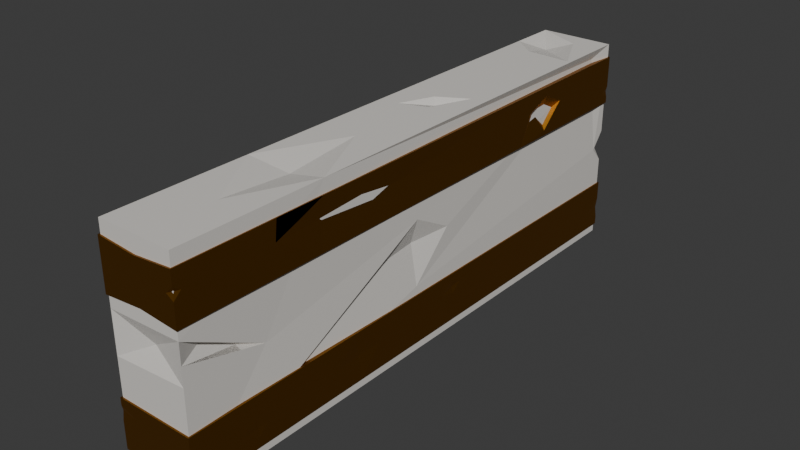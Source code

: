 # Source: Fence.blend  (saved by Blender 5.0.119; exported with 4.5.12 LTS)
import bpy
from mathutils import Matrix  # noqa: F401  (used for matrix-valued properties, if any)

bpy.ops.wm.read_factory_settings(use_empty=True)
scene = bpy.context.scene
scene.name = 'Scene'

# ---- materials (node trees are filled in below, after node groups)
mat_fence = bpy.data.materials.new('Fence')
mat_goldornament = bpy.data.materials.new('GoldOrnament')
mat_goldornament_002 = bpy.data.materials.new('GoldOrnament.002')

# ---- material node trees
mat_fence.use_nodes = True; mat_fence.node_tree.nodes.clear()
_N = mat_fence.node_tree.nodes; _L = mat_fence.node_tree.links
n0 = _N.new('ShaderNodeBsdfPrincipled'); n0.name = 'Principled BSDF'; n0.location = (-200, 100)
n0.inputs[0].default_value = (0.7231, 0.6939, 0.6514, 1.0)
n1 = _N.new('ShaderNodeOutputMaterial'); n1.name = 'Material Output'; n1.location = (200, 100)
_L.new(n0.outputs[0], n1.inputs[0])
n1.is_active_output = True
mat_goldornament.use_nodes = True; mat_goldornament.node_tree.nodes.clear()
_N = mat_goldornament.node_tree.nodes; _L = mat_goldornament.node_tree.links
n0 = _N.new('ShaderNodeBsdfPrincipled'); n0.name = 'Principled BSDF'; n0.location = (-200, 100)
n0.inputs[0].default_value = (0.3325, 0.1441, 0.01681, 1.0)
n0.inputs[1].default_value = 1.0
n1 = _N.new('ShaderNodeOutputMaterial'); n1.name = 'Material Output'; n1.location = (200, 100)
_L.new(n0.outputs[0], n1.inputs[0])
n1.is_active_output = True
mat_goldornament_002.use_nodes = True; mat_goldornament_002.node_tree.nodes.clear()
_N = mat_goldornament_002.node_tree.nodes; _L = mat_goldornament_002.node_tree.links
n0 = _N.new('ShaderNodeBsdfPrincipled'); n0.name = 'Principled BSDF'; n0.location = (-200, 100)
n0.inputs[0].default_value = (0.3325, 0.1441, 0.01681, 1.0)
n0.inputs[1].default_value = 1.0
n1 = _N.new('ShaderNodeOutputMaterial'); n1.name = 'Material Output'; n1.location = (200, 100)
_L.new(n0.outputs[0], n1.inputs[0])
n1.is_active_output = True

# ---- world
world_world = bpy.data.worlds.new('World'); scene.world = world_world
world_world.use_nodes = True; world_world.node_tree.nodes.clear()
_N = world_world.node_tree.nodes; _L = world_world.node_tree.links
n0 = _N.new('ShaderNodeOutputWorld'); n0.name = 'World Output'; n0.location = (200, 100)
n1 = _N.new('ShaderNodeBackground'); n1.name = 'Background'; n1.location = (-200, 100)
n1.inputs[0].default_value = (0.05088, 0.05088, 0.05088, 1.0)
_L.new(n1.outputs[0], n0.inputs[0])
n0.is_active_output = True
world_world.color = (0.05088, 0.05088, 0.05088)
world_world.sun_shadow_jitter_overblur = 0.0

# ---- meshes
me_cube_001 = bpy.data.meshes.new('Cube.001')
me_cube_001.from_pydata([(-0.4607, -2.866, -1.481), (-0.4607, -2.866, 0.5193), (-0.4607, 2.512, -1.481), (-0.4607, 2.512, 0.5193), (0.2581, -2.866, -1.481), (0.2581, -2.866, 0.5193), (0.2581, 2.512, -1.481), (0.2581, 2.512, 0.5193), (0.2581, -0.3934, -0.8519), (0.218, -0.8119, -0.4829), (0.2581, -0.3865, -0.23), (0.2581, 0.008541, -0.4449), (0.1913, -0.3902, -0.4646), (0.2581, 2.512, -0.3701), (0.1986, 2.474, -0.5211), (0.2581, 2.512, -0.6754), (-0.01488, 2.512, -0.5066), (0.2581, 2.383, -0.5344), (0.2197, 2.266, 0.4246), (0.2581, 2.512, 0.4118), (0.2581, 2.279, 0.5193), (0.1281, 2.512, 0.5193), (0.09106, 2.512, 0.403), (-0.01256, 2.309, 0.5193), (0.2581, -2.866, -0.1632), (0.2581, -2.866, -0.5323), (-0.4607, -2.866, -0.5799), (-0.4607, -2.866, -0.1874), (0.243, -2.092, -0.5639), (-0.09024, -2.793, -0.3651), (0.2581, -2.866, -0.3588), (0.1681, -2.622, -0.3085), (0.2478, -2.335, -0.4994), (0.189, -2.335, -0.4781), (0.2581, -1.452, 0.5193), (-0.4607, -1.514, 0.5193), (-0.4607, -1.498, 0.5193), (-0.05125, -2.18, 0.5193), (-0.4529, -1.498, 0.5193), (-0.08617, -0.7313, 0.5193), (-0.06829, -1.473, 0.4604), (-0.03275, 0.109, 0.5193), (-0.1563, -0.03196, 0.5193), (-0.2831, 0.01802, 0.5193), (-0.3309, 0.2281, 0.5193), (-0.1505, 0.3317, 0.5193), (0.1212, 0.4877, 0.5193), (-0.08185, 0.2546, 0.4762), (0.2236, 1.828, 0.5193), (-0.4607, 2.047, 0.5193), (-0.2133, 1.849, 0.5193), (-0.2354, 2.179, 0.446), (0.07722, 2.126, 0.5193), (-0.04034, 2.03, 0.4751), (-0.4607, 2.512, -0.4451), (-0.4607, 1.728, -0.226), (-0.4607, 0.9957, -0.4208), (-0.4607, 1.697, -0.8839), (-0.3939, 1.715, -0.4323), (-0.4607, 2.512, -0.7437), (-0.4261, 2.487, -0.8086), (-0.4607, 2.512, -0.8908), (-0.3237, 2.512, -0.8184), (-0.4607, 2.417, -0.7942), (-0.4607, -0.8047, -0.495), (-0.4204, -1.309, -0.5157), (-0.4607, -1.935, -0.5416), (-0.4607, -1.306, -0.4379), (-0.4607, -1.314, -0.5733)], [], [(0, 26, 66, 68, 64, 56, 57, 54, 59, 63, 61, 2), (2, 61, 62, 59, 54, 3, 21, 22, 19, 13, 16, 15, 6), (6, 15, 17, 13, 19, 18, 11, 8, 9, 4), (4, 25, 26, 0), (2, 6, 4, 0), (7, 21, 23, 20), (4, 9, 10, 11, 18, 20, 34, 5, 24, 31, 28, 25), (10, 9, 12), (12, 9, 8), (12, 8, 11), (12, 11, 10), (15, 16, 14), (14, 16, 13), (13, 17, 14), (14, 17, 15), (19, 22, 21, 7), (18, 19, 7), (20, 18, 7), (20, 48, 46, 41, 42, 43, 44, 36, 39, 34), (25, 28, 32, 33, 30), (26, 25, 29), (29, 25, 30, 24), (24, 5, 1, 27), (27, 26, 29), (27, 29, 24), (33, 32, 30), (30, 31, 24), (31, 30, 32, 28, 33), (33, 28, 31), (49, 51, 3), (34, 37, 35, 1, 5), (35, 37, 40, 38), (38, 40, 39), (38, 39, 36), (38, 36, 35), (40, 37, 34), (40, 34, 39), (36, 44, 45, 46, 48, 50, 49), (45, 44, 43, 47), (47, 43, 41), (47, 41, 46), (47, 46, 45), (43, 42, 41), (23, 21, 3), (23, 51, 53, 52), (52, 53, 48), (52, 48, 20, 23), (53, 51, 50), (53, 50, 48), (51, 49, 50), (51, 23, 3), (54, 57, 58), (58, 57, 56), (58, 56, 55), (55, 56, 64, 67, 66, 26, 27, 1, 35, 36, 49, 3, 54), (55, 54, 58), (59, 62, 60), (60, 62, 61), (61, 63, 60), (60, 63, 59), (66, 67, 65), (65, 67, 64), (64, 68, 65), (65, 68, 66)])
_uv = me_cube_001.uv_layers.new(name='UVMap')
_uv.uv.foreach_set('vector', [0.375, 0.0, 0.4876, 0.0, 0.4924, 0.04326, 0.4701, 0.07215, 0.4982, 0.09581, 0.5075, 0.1795, 0.4694, 0.2121, 0.5044, 0.25, 0.4671, 0.25, 0.4608, 0.2456, 0.4487, 0.25, 0.375, 0.25, 0.375, 0.25, 0.4487, 0.25, 0.4578, 0.2976, 0.4671, 0.25, 0.5044, 0.25, 0.625, 0.25, 0.625, 0.4548, 0.6105, 0.4419, 0.6116, 0.5, 0.5138, 0.5, 0.4968, 0.4051, 0.4757, 0.5, 0.375, 0.5, 0.375, 0.5, 0.4757, 0.5, 0.4933, 0.506, 0.5138, 0.5, 0.6116, 0.5, 0.6132, 0.5114, 0.5045, 0.6164, 0.4772, 0.6351, 0.4997, 0.6521, 0.375, 0.75, 0.375, 0.75, 0.4936, 0.75, 0.4876, 1.0, 0.375, 1.0, 0.125, 0.5, 0.375, 0.5, 0.375, 0.75, 0.125, 0.75, 0.625, 0.5, 0.6702, 0.5, 0.7191, 0.5094, 0.625, 0.5108, 0.375, 0.75, 0.4997, 0.6521, 0.5313, 0.6348, 0.5045, 0.6164, 0.6132, 0.5114, 0.625, 0.5108, 0.625, 0.6843, 0.625, 0.75, 0.5397, 0.75, 0.5215, 0.7367, 0.4896, 0.7134, 0.4936, 0.75, 0.5313, 0.6348, 0.4997, 0.6521, 0.502, 0.6349, 0.502, 0.6349, 0.4997, 0.6521, 0.4772, 0.6351, 0.502, 0.6349, 0.4772, 0.6351, 0.5045, 0.6164, 0.502, 0.6349, 0.5045, 0.6164, 0.5313, 0.6348, 0.4757, 0.5, 0.4968, 0.4051, 0.4949, 0.5, 0.4949, 0.5, 0.4968, 0.4051, 0.5138, 0.5, 0.5138, 0.5, 0.4933, 0.506, 0.4949, 0.5, 0.4949, 0.5, 0.4933, 0.506, 0.4757, 0.5, 0.6116, 0.5, 0.6105, 0.4419, 0.625, 0.4548, 0.625, 0.5, 0.6132, 0.5114, 0.6116, 0.5, 0.625, 0.5, 0.625, 0.5108, 0.6132, 0.5114, 0.625, 0.5, 0.625, 0.5108, 0.637, 0.5318, 0.6726, 0.5941, 0.7262, 0.6075, 0.7691, 0.6183, 0.7956, 0.613, 0.8298, 0.6062, 0.875, 0.6864, 0.7447, 0.6508, 0.625, 0.6843, 0.4936, 0.75, 0.4896, 0.7134, 0.4977, 0.7249, 0.4977, 0.7249, 0.5152, 0.75, 0.4876, 1.0, 0.4936, 0.75, 0.5144, 0.8712, 0.5144, 0.8712, 0.4936, 0.75, 0.5152, 0.75, 0.5397, 0.75, 0.5397, 0.75, 0.625, 0.75, 0.625, 1.0, 0.5367, 1.0, 0.5367, 1.0, 0.4876, 1.0, 0.5144, 0.8712, 0.5367, 1.0, 0.5144, 0.8712, 0.5397, 0.75, 0.4977, 0.7249, 0.4977, 0.7249, 0.5152, 0.75, 0.5152, 0.75, 0.5215, 0.7367, 0.5397, 0.75, 0.5215, 0.7367, 0.5152, 0.75, 0.4977, 0.7249, 0.4896, 0.7134, 0.4977, 0.7249, 0.4977, 0.7249, 0.4896, 0.7134, 0.5215, 0.7367, 0.875, 0.5216, 0.7967, 0.5155, 0.875, 0.5, 0.625, 0.6843, 0.7326, 0.7181, 0.875, 0.6872, 0.875, 0.75, 0.625, 0.75, 0.875, 0.6872, 0.7326, 0.7181, 0.7385, 0.6853, 0.8723, 0.6864, 0.8723, 0.6864, 0.7385, 0.6853, 0.7447, 0.6508, 0.8723, 0.6864, 0.7447, 0.6508, 0.875, 0.6864, 0.8723, 0.6864, 0.875, 0.6864, 0.875, 0.6872, 0.7385, 0.6853, 0.7326, 0.7181, 0.625, 0.6843, 0.7385, 0.6853, 0.625, 0.6843, 0.7447, 0.6508, 0.875, 0.6864, 0.8298, 0.6062, 0.7671, 0.6014, 0.6726, 0.5941, 0.637, 0.5318, 0.7645, 0.5264, 0.875, 0.5216, 0.7671, 0.6014, 0.8298, 0.6062, 0.7956, 0.613, 0.7432, 0.605, 0.7432, 0.605, 0.7956, 0.613, 0.7262, 0.6075, 0.7432, 0.605, 0.7262, 0.6075, 0.6726, 0.5941, 0.7432, 0.605, 0.6726, 0.5941, 0.7671, 0.6014, 0.7956, 0.613, 0.7691, 0.6183, 0.7262, 0.6075, 0.7191, 0.5094, 0.6702, 0.5, 0.875, 0.5, 0.7191, 0.5094, 0.7967, 0.5155, 0.7288, 0.5224, 0.6879, 0.518, 0.6879, 0.518, 0.7288, 0.5224, 0.637, 0.5318, 0.6879, 0.518, 0.637, 0.5318, 0.625, 0.5108, 0.7191, 0.5094, 0.7288, 0.5224, 0.7967, 0.5155, 0.7645, 0.5264, 0.7288, 0.5224, 0.7645, 0.5264, 0.637, 0.5318, 0.7967, 0.5155, 0.875, 0.5216, 0.7645, 0.5264, 0.7967, 0.5155, 0.7191, 0.5094, 0.875, 0.5, 0.5044, 0.25, 0.4694, 0.2121, 0.506, 0.2129, 0.506, 0.2129, 0.4694, 0.2121, 0.5075, 0.1795, 0.506, 0.2129, 0.5075, 0.1795, 0.5318, 0.2135, 0.5318, 0.2135, 0.5075, 0.1795, 0.4982, 0.09581, 0.529, 0.07249, 0.4924, 0.04326, 0.4876, 0.0, 0.5367, 0.0, 0.625, 0.0, 0.625, 0.06283, 0.625, 0.06356, 0.625, 0.2284, 0.625, 0.25, 0.5044, 0.25, 0.5318, 0.2135, 0.5044, 0.25, 0.506, 0.2129, 0.4671, 0.25, 0.4578, 0.2976, 0.459, 0.25, 0.459, 0.25, 0.4578, 0.2976, 0.4487, 0.25, 0.4487, 0.25, 0.4608, 0.2456, 0.459, 0.25, 0.459, 0.25, 0.4608, 0.2456, 0.4671, 0.25, 0.4924, 0.04326, 0.529, 0.07249, 0.4956, 0.07238, 0.4956, 0.07238, 0.529, 0.07249, 0.4982, 0.09581, 0.4982, 0.09581, 0.4701, 0.07215, 0.4956, 0.07238, 0.4956, 0.07238, 0.4701, 0.07215, 0.4924, 0.04326])
me_cube_001.materials.append(mat_fence)
me_cube_001.use_mirror_x = True
me_cube_001.use_mirror_y = True
me_cube_001.use_mirror_z = True
me_cube_001.update()
me_cube_002 = bpy.data.meshes.new('Cube.002')
me_cube_002.from_pydata([(-0.3717, -2.704, -0.2334), (-0.3717, -2.704, 0.2323), (-0.3717, 2.704, -0.2311), (-0.3717, 2.704, 0.2346), (0.3717, -2.704, -0.2334), (0.3717, -2.704, 0.2323), (0.3717, 2.704, -0.2334), (0.3717, 2.704, 0.2323), (0.3717, -0.9248, -0.2334), (0.3717, -0.984, 0.2323), (0.3717, -1.203, -0.003426), (0.3717, -0.7033, 0.0108), (0.3604, -0.955, 0.003638), (0.3717, 2.704, 0.05228), (0.3635, 2.694, -0.04818), (0.3717, 2.704, -0.1516), (-0.09831, 2.704, -0.04801), (0.3717, 2.533, -0.07161), (0.3717, 0.1309, 0.06837), (0.3717, 0.248, 0.1637), (0.3717, 0.3708, 0.1152), (0.3717, 0.276, 0.03234), (0.3607, 0.2628, 0.09413), (0.3717, -2.704, -0.05933), (0.3586, -2.697, -0.09264), (0.3717, -2.704, -0.1388), (0.3717, -2.643, -0.0847), (0.2611, -2.704, -0.09754), (0.3717, -1.876, -0.2334), (0.3717, -2.217, -0.0587), (0.3717, -2.046, 0.06876), (0.3717, -1.975, -0.0575), (0.3717, -2.062, -0.138), (0.3671, -2.056, -0.0579), (-0.3717, -2.704, 0.02509), (-0.3696, -2.694, 0.1153), (-0.3717, -2.704, 0.1615), (-0.3717, -2.601, 0.07266), (-0.2136, -2.704, 0.1058), (-0.3717, -0.8288, -0.2326), (-0.3717, -0.9011, 0.2331), (-0.3717, -0.4612, 0.002609), (-0.3717, -1.37, -0.02473), (-0.3599, -0.8634, -0.009491), (-0.3717, 1.684, 0.194), (-0.3717, 1.936, 0.04713), (-0.3618, 1.687, 0.06885), (-0.3717, 1.408, 0.04057)], [], [(0, 34, 37, 36, 1, 40, 42, 39), (2, 3, 7, 13, 16, 15, 6), (6, 15, 17, 13, 20, 21, 18, 11, 8), (4, 25, 27, 23, 5, 1, 36, 38, 34, 0), (2, 6, 8, 28, 4, 0, 39), (7, 3, 44, 40, 1, 5, 9), (8, 11, 12), (12, 11, 9), (12, 9, 10), (10, 28, 8), (10, 8, 12), (15, 16, 14), (14, 16, 13), (13, 17, 14), (14, 17, 15), (11, 18, 19, 20, 13, 7, 9), (19, 18, 22), (22, 18, 21), (22, 21, 20), (22, 20, 19), (25, 26, 24), (24, 26, 23), (23, 27, 24), (24, 27, 25), (28, 10, 9, 5, 23, 29, 30, 31), (31, 30, 33), (33, 30, 29), (33, 29, 32), (32, 29, 23, 26, 25, 4, 28), (32, 28, 31, 33), (36, 37, 35), (35, 37, 34), (34, 38, 35), (35, 38, 36), (39, 42, 43), (43, 42, 40), (43, 40, 41), (41, 47, 46, 45, 3, 2, 39), (41, 39, 43), (3, 45, 44), (44, 45, 46), (44, 46, 47), (44, 47, 41, 40)])
_uv = me_cube_002.uv_layers.new(name='UVMap')
_uv.uv.foreach_set('vector', [0.375, 0.0, 0.5138, 0.0, 0.5393, 0.004798, 0.587, 0.0, 0.625, 0.0, 0.625, 0.08335, 0.4867, 0.06168, 0.375, 0.08669, 0.375, 0.25, 0.625, 0.25, 0.625, 0.5, 0.5284, 0.5, 0.4738, 0.3419, 0.419, 0.5, 0.375, 0.5, 0.375, 0.5, 0.419, 0.5, 0.4619, 0.5079, 0.5284, 0.5, 0.5621, 0.6079, 0.5177, 0.6122, 0.537, 0.619, 0.5061, 0.6575, 0.375, 0.6677, 0.375, 0.75, 0.4258, 0.75, 0.448, 0.7872, 0.4685, 0.75, 0.625, 0.75, 0.625, 1.0, 0.587, 1.0, 0.5571, 0.9468, 0.5138, 1.0, 0.375, 1.0, 0.125, 0.5, 0.375, 0.5, 0.375, 0.6677, 0.375, 0.7117, 0.375, 0.75, 0.125, 0.75, 0.125, 0.6633, 0.625, 0.5, 0.875, 0.5, 0.875, 0.5472, 0.875, 0.6667, 0.875, 0.75, 0.625, 0.75, 0.625, 0.6705, 0.375, 0.6677, 0.5061, 0.6575, 0.5023, 0.6691, 0.5023, 0.6691, 0.5061, 0.6575, 0.625, 0.6705, 0.5023, 0.6691, 0.625, 0.6705, 0.4985, 0.6806, 0.4985, 0.6806, 0.375, 0.7117, 0.375, 0.6677, 0.4985, 0.6806, 0.375, 0.6677, 0.5023, 0.6691, 0.419, 0.5, 0.4738, 0.3419, 0.4744, 0.5, 0.4744, 0.5, 0.4738, 0.3419, 0.5284, 0.5, 0.5284, 0.5, 0.4619, 0.5079, 0.4744, 0.5, 0.4744, 0.5, 0.4619, 0.5079, 0.419, 0.5, 0.5061, 0.6575, 0.537, 0.619, 0.5882, 0.6135, 0.5621, 0.6079, 0.5284, 0.5, 0.625, 0.5, 0.625, 0.6705, 0.5882, 0.6135, 0.537, 0.619, 0.5508, 0.6129, 0.5508, 0.6129, 0.537, 0.619, 0.5177, 0.6122, 0.5508, 0.6129, 0.5177, 0.6122, 0.5621, 0.6079, 0.5508, 0.6129, 0.5621, 0.6079, 0.5882, 0.6135, 0.4258, 0.75, 0.4548, 0.7472, 0.4506, 0.75, 0.4506, 0.75, 0.4548, 0.7472, 0.4685, 0.75, 0.4685, 0.75, 0.448, 0.7872, 0.4506, 0.75, 0.4506, 0.75, 0.448, 0.7872, 0.4258, 0.75, 0.375, 0.7117, 0.4985, 0.6806, 0.625, 0.6705, 0.625, 0.75, 0.4685, 0.75, 0.4688, 0.7275, 0.5372, 0.7196, 0.4694, 0.7163, 0.4694, 0.7163, 0.5372, 0.7196, 0.4692, 0.72, 0.4692, 0.72, 0.5372, 0.7196, 0.4688, 0.7275, 0.4692, 0.72, 0.4688, 0.7275, 0.4262, 0.7203, 0.4262, 0.7203, 0.4688, 0.7275, 0.4685, 0.75, 0.4548, 0.7472, 0.4258, 0.75, 0.375, 0.75, 0.375, 0.7117, 0.4262, 0.7203, 0.375, 0.7117, 0.4694, 0.7163, 0.4692, 0.72, 0.587, 0.0, 0.5393, 0.004798, 0.551, 0.0, 0.551, 0.0, 0.5393, 0.004798, 0.5138, 0.0, 0.5138, 1.0, 0.5571, 0.9468, 0.551, 1.0, 0.551, 1.0, 0.5571, 0.9468, 0.587, 1.0, 0.375, 0.08669, 0.4867, 0.06168, 0.4948, 0.08509, 0.4948, 0.08509, 0.4867, 0.06168, 0.625, 0.08335, 0.4948, 0.08509, 0.625, 0.08335, 0.5012, 0.1037, 0.5012, 0.1037, 0.5211, 0.1901, 0.5229, 0.203, 0.5245, 0.2145, 0.625, 0.25, 0.375, 0.25, 0.375, 0.08669, 0.5012, 0.1037, 0.375, 0.08669, 0.4948, 0.08509, 0.625, 0.25, 0.5245, 0.2145, 0.625, 0.2028, 0.625, 0.2028, 0.5245, 0.2145, 0.5229, 0.203, 0.625, 0.2028, 0.5229, 0.203, 0.5211, 0.1901, 0.625, 0.2028, 0.5211, 0.1901, 0.5012, 0.1037, 0.625, 0.08335])
me_cube_002.materials.append(mat_goldornament)
me_cube_002.use_mirror_x = True
me_cube_002.use_mirror_y = True
me_cube_002.use_mirror_z = True
me_cube_002.update()
me_cube_004 = bpy.data.meshes.new('Cube.004')
me_cube_004.from_pydata([(-0.3717, -2.704, -0.2329), (-0.3717, -2.704, 0.2329), (-0.3717, 2.704, -0.2329), (-0.3717, 2.704, 0.2329), (0.3717, -2.704, -0.2329), (0.3717, -2.704, 0.2329), (0.3717, 2.704, -0.2329), (0.3717, 2.704, 0.2329), (-0.3717, 0.5611, -0.2329), (-0.3717, -0.251, -0.2329), (-0.3717, 0.1469, 0.04832), (-0.3551, 0.1525, -0.1195), (-0.3622, 0.155, -0.1882), (-0.3717, -2.466, 0.1265), (-0.3717, -1.996, -0.01874), (-0.3717, -2.438, -0.1663), (-0.3717, -2.681, -0.03576), (-0.3628, -2.451, -0.03004), (0.0, 2.704, -0.2024), (0.0, 2.704, 0.2024), (0.0, -2.704, -0.2024), (0.0, -2.704, 0.2024), (-0.3717, 2.704, 0.06695), (-0.3679, 2.69, -0.01706), (-0.3717, 2.704, -0.09222), (-0.3717, 2.535, -0.02935), (-0.2902, 2.704, 0.007073), (-0.3717, 1.556, 0.2329), (-0.3717, 1.785, 0.2329), (-0.3717, 2.01, 0.2329), (-0.3717, 1.86, 0.04442), (-0.3717, 1.657, 0.1205), (-0.3717, 1.785, 0.2329), (-0.3571, 1.826, 0.1758), (0.3717, -0.8041, 0.2329), (0.3717, -1.295, 0.2329), (0.3717, -1.769, 0.2329), (0.3717, -1.332, -0.2329), (0.3717, -1.789, 0.0468), (0.3569, -0.4703, 0.04044), (0.3553, -1.31, 0.04364), (0.3717, 1.218, -0.2329), (0.3717, 1.229, -0.2329), (0.3717, 1.296, -0.2329), (0.3717, 1.454, 0.2329), (0.3717, 1.36, 0.04626), (0.3717, 1.36, 0.04626), (0.3717, 1.615, 0.1529), (0.3717, 1.84, 0.04089), (0.2786, 1.661, -0.08986), (0.3717, 1.602, -0.182), (0.3252, 1.464, 0.01811), (0.3717, 2.704, -0.06572), (0.3594, 2.704, -0.1197), (0.3717, 2.704, -0.1747), (0.3717, 2.61, -0.1204), (0.2245, 2.704, -0.1445), (0.3717, -2.704, 0.1013), (0.3586, -2.684, 0.05747), (0.3717, -2.704, -0.01025), (0.3026, -2.704, 0.03417), (0.3717, -2.635, 0.05419)], [], [(0, 1, 27, 31, 30, 29, 3, 22, 25, 24, 2, 8, 10, 9, 14, 13, 16), (18, 19, 7, 52, 56, 54, 6), (6, 54, 55, 52, 7, 44, 47, 48, 49, 50, 43), (20, 21, 1, 0), (18, 6, 43, 42, 41, 37, 4, 20), (19, 3, 29, 27, 1, 21), (9, 10, 11), (11, 10, 8), (11, 8, 12, 9), (16, 13, 17), (17, 13, 14), (17, 14, 15), (15, 14, 9, 0, 16), (15, 16, 17), (7, 19, 21, 5, 36, 34, 44), (2, 18, 20, 0, 9, 12, 8), (4, 59, 60, 57, 5, 21, 20), (2, 24, 26, 22, 3, 19, 18), (24, 25, 23), (23, 25, 22), (22, 26, 23), (23, 26, 24), (29, 30, 33), (33, 30, 31), (33, 31, 27, 28), (28, 29, 32), (28, 32, 29, 33), (27, 29, 28), (37, 39, 40), (40, 39, 35), (35, 36, 38), (38, 36, 34, 39, 35), (36, 5, 57, 61, 59, 4, 37, 38), (38, 37, 40), (38, 40, 35, 34, 36), (34, 36, 35), (43, 50, 49, 51, 42), (42, 51, 45, 41), (41, 46, 45, 44, 34, 39, 37), (41, 45, 46), (45, 51, 47, 44), (51, 49, 47), (49, 48, 47), (52, 55, 53), (53, 55, 54), (54, 56, 53), (53, 56, 52), (57, 60, 58), (58, 60, 59), (59, 61, 58), (58, 61, 57)])
_uv = me_cube_004.uv_layers.new(name='UVMap')
_uv.uv.foreach_set('vector', [0.375, 0.0, 0.625, 0.0, 0.625, 0.1969, 0.5647, 0.2016, 0.4953, 0.2069, 0.625, 0.2179, 0.625, 0.25, 0.5359, 0.25, 0.4842, 0.2422, 0.4505, 0.25, 0.375, 0.25, 0.375, 0.1509, 0.5259, 0.1318, 0.375, 0.1134, 0.4899, 0.03273, 0.5679, 0.01101, 0.4808, 0.001073, 0.375, 0.375, 0.625, 0.375, 0.625, 0.5, 0.4647, 0.5, 0.4183, 0.4505, 0.4062, 0.5, 0.375, 0.5, 0.375, 0.5, 0.4062, 0.5, 0.4354, 0.5044, 0.4647, 0.5, 0.625, 0.5, 0.625, 0.5578, 0.5821, 0.5504, 0.522, 0.54, 0.4518, 0.5464, 0.4023, 0.5509, 0.375, 0.5651, 0.375, 0.875, 0.625, 0.875, 0.625, 1.0, 0.375, 1.0, 0.25, 0.5, 0.375, 0.5, 0.375, 0.5651, 0.375, 0.5682, 0.375, 0.5687, 0.375, 0.6866, 0.375, 0.75, 0.25, 0.75, 0.75, 0.5, 0.875, 0.5, 0.875, 0.5321, 0.875, 0.5531, 0.875, 0.75, 0.75, 0.75, 0.375, 0.1134, 0.5259, 0.1318, 0.4358, 0.132, 0.4358, 0.132, 0.5259, 0.1318, 0.375, 0.1509, 0.4358, 0.132, 0.375, 0.1509, 0.375, 0.1322, 0.375, 0.1134, 0.4808, 0.001073, 0.5679, 0.01101, 0.4839, 0.01171, 0.4839, 0.01171, 0.5679, 0.01101, 0.4899, 0.03273, 0.4839, 0.01171, 0.4899, 0.03273, 0.4107, 0.01232, 0.4107, 0.01232, 0.4899, 0.03273, 0.375, 0.1134, 0.375, 0.0, 0.4808, 0.001073, 0.4107, 0.01232, 0.4808, 0.001073, 0.4839, 0.01171, 0.625, 0.5, 0.75, 0.5, 0.75, 0.75, 0.625, 0.75, 0.625, 0.7068, 0.625, 0.6622, 0.625, 0.5578, 0.125, 0.5, 0.25, 0.5, 0.25, 0.75, 0.125, 0.75, 0.125, 0.6366, 0.125, 0.6178, 0.125, 0.5991, 0.375, 0.75, 0.4945, 0.75, 0.5187, 0.7732, 0.5544, 0.75, 0.625, 0.75, 0.625, 0.875, 0.375, 0.875, 0.375, 0.25, 0.4505, 0.25, 0.5039, 0.2774, 0.5359, 0.25, 0.625, 0.25, 0.625, 0.375, 0.375, 0.375, 0.4505, 0.25, 0.4842, 0.2422, 0.5096, 0.25, 0.5096, 0.25, 0.4842, 0.2422, 0.5359, 0.25, 0.5359, 0.25, 0.5039, 0.2774, 0.5096, 0.25, 0.5096, 0.25, 0.5039, 0.2774, 0.4505, 0.25, 0.625, 0.2179, 0.4953, 0.2069, 0.5859, 0.2073, 0.5859, 0.2073, 0.4953, 0.2069, 0.5647, 0.2016, 0.5859, 0.2073, 0.5647, 0.2016, 0.625, 0.1969, 0.625, 0.2075, 0.625, 0.2075, 0.625, 0.2179, 0.625, 0.2075, 0.625, 0.2075, 0.625, 0.2075, 0.625, 0.2179, 0.5859, 0.2073, 0.875, 0.5531, 0.875, 0.5321, 0.875, 0.5425, 0.375, 0.6866, 0.5217, 0.6722, 0.5234, 0.6856, 0.5234, 0.6856, 0.5217, 0.6722, 0.625, 0.6849, 0.625, 0.6849, 0.625, 0.7068, 0.5251, 0.6987, 0.5251, 0.6987, 0.625, 0.7068, 0.625, 0.6622, 0.5217, 0.6722, 0.625, 0.6849, 0.625, 0.7068, 0.625, 0.75, 0.5544, 0.75, 0.5291, 0.7468, 0.4945, 0.75, 0.375, 0.75, 0.375, 0.6866, 0.5251, 0.6987, 0.5251, 0.6987, 0.375, 0.6866, 0.5234, 0.6856, 0.5251, 0.6987, 0.5234, 0.6856, 0.625, 0.6849, 0.625, 0.6622, 0.625, 0.7068, 0.625, 0.6622, 0.625, 0.7068, 0.625, 0.6849, 0.375, 0.5651, 0.4023, 0.5509, 0.4518, 0.5464, 0.5021, 0.5573, 0.375, 0.5682, 0.375, 0.5682, 0.5021, 0.5573, 0.5248, 0.5622, 0.375, 0.5687, 0.375, 0.5687, 0.5248, 0.5622, 0.5248, 0.5622, 0.625, 0.5578, 0.625, 0.6622, 0.5217, 0.6722, 0.375, 0.6866, 0.375, 0.5687, 0.5248, 0.5622, 0.5248, 0.5622, 0.5248, 0.5622, 0.5021, 0.5573, 0.5821, 0.5504, 0.625, 0.5578, 0.5021, 0.5573, 0.4518, 0.5464, 0.5821, 0.5504, 0.4518, 0.5464, 0.522, 0.54, 0.5821, 0.5504, 0.4647, 0.5, 0.4354, 0.5044, 0.4357, 0.5, 0.4357, 0.5, 0.4354, 0.5044, 0.4062, 0.5, 0.4062, 0.5, 0.4183, 0.4505, 0.4357, 0.5, 0.4357, 0.5, 0.4183, 0.4505, 0.4647, 0.5, 0.5544, 0.75, 0.5187, 0.7732, 0.5309, 0.75, 0.5309, 0.75, 0.5187, 0.7732, 0.4945, 0.75, 0.4945, 0.75, 0.5291, 0.7468, 0.5309, 0.75, 0.5309, 0.75, 0.5291, 0.7468, 0.5544, 0.75])
me_cube_004.materials.append(mat_goldornament_002)
me_cube_004.use_mirror_x = True
me_cube_004.use_mirror_y = True
me_cube_004.use_mirror_z = True
me_cube_004.update()

# ---- objects
ob_fence = bpy.data.objects.new('Fence', me_cube_001)
ob_goldornament = bpy.data.objects.new('GoldOrnament', me_cube_002)
ob_goldornament_001 = bpy.data.objects.new('GoldOrnament.001', me_cube_004)

# ---- transforms, parenting, visibility, modifiers, constraints
ob_fence.location = (0.1013, 0.1767, 0.4807)
ob_fence.use_mesh_mirror_x = True
ob_fence.use_mesh_mirror_y = True
ob_fence.use_mesh_mirror_z = True
ob_goldornament.location = (0.0, -0.0002124, -0.6854)
ob_goldornament.use_mesh_mirror_x = True
ob_goldornament.use_mesh_mirror_y = True
ob_goldornament.use_mesh_mirror_z = True
ob_goldornament_001.location = (0.0, -0.0002124, 0.641)
ob_goldornament_001.use_mesh_mirror_x = True
ob_goldornament_001.use_mesh_mirror_y = True
ob_goldornament_001.use_mesh_mirror_z = True

# ---- collection membership
scene.collection.objects.link(ob_fence)
scene.collection.objects.link(ob_goldornament)
scene.collection.objects.link(ob_goldornament_001)

# ---- scene / render settings (as saved in the file)
scene.frame_start = 1; scene.frame_end = 250; scene.frame_set(1)
scene.render.engine = 'BLENDER_EEVEE_NEXT'
scene.render.bake_bias = 0.0
scene.render.bake_samples = 0
scene.cycles.sampling_pattern = 'TABULATED_SOBOL'
scene.eevee.use_volume_custom_range = False
bpy.context.view_layer.update()

# ---- added for rendering (the .blend has no active camera and no usable light): camera, sun
cam_auto = bpy.data.cameras.new('AutoCamera')
cam_auto.lens = 50.0
cam_auto.sensor_width = 36.0
cam_auto.clip_end = 1000.0
ob_auto_camera = bpy.data.objects.new('AutoCamera', cam_auto)
scene.collection.objects.link(ob_auto_camera)
ob_auto_camera.location = (5.37964, -6.45578, 4.30371)
ob_auto_camera.rotation_euler = (1.09748, -7.21219e-08, 0.694738)
scene.camera = ob_auto_camera
light_auto_sun = bpy.data.lights.new('AutoSun', 'SUN')
light_auto_sun.energy = 3.0
light_auto_sun.angle = 0.0523599
ob_auto_sun = bpy.data.objects.new('AutoSun', light_auto_sun)
scene.collection.objects.link(ob_auto_sun)
ob_auto_sun.rotation_euler = (0.872665, 0.174533, 0.523599)
bpy.context.view_layer.update()
